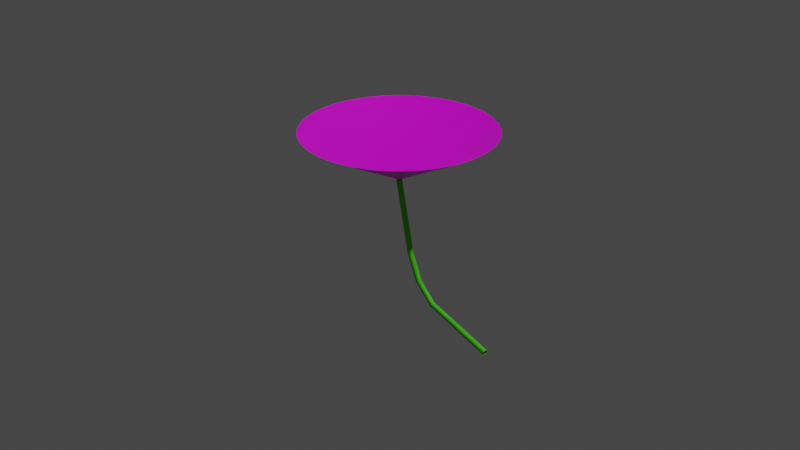 # Source: lilyLooking.blend  (saved by Blender 3.0.42; exported with 4.5.12 LTS)
import bpy
from mathutils import Matrix  # noqa: F401  (used for matrix-valued properties, if any)

bpy.ops.wm.read_factory_settings(use_empty=True)
scene = bpy.context.scene
scene.name = 'Scene'

# ---- collections
col_collection = bpy.data.collections.new('Collection'); scene.collection.children.link(col_collection)

# ---- images (referenced by path relative to the original .blend; pixels are not part of the script)
import os
ASSET_DIR = os.environ.get("B2B_ASSET_DIR", "")  # directory of the original .blend (textures are referenced by path, not embedded)
HERE = os.path.dirname(os.path.abspath(__file__))  # packed textures are extracted next to this script under _unpacked/

def load_image(name, relpath, width, height, colorspace="sRGB"):
    """Load a texture the original file referenced (path relative to the .blend, or extracted next to this script)."""
    p = next((c for c in (os.path.join(HERE, relpath), os.path.join(ASSET_DIR, relpath)) if relpath and os.path.exists(c)), "")
    if p:
        img = bpy.data.images.load(p, check_existing=True)
        img.name = name
    else:  # same state as the original file: an image datablock whose file is absent (Cycles renders it pink)
        img = bpy.data.images.new(name, width, height)
        img.source = "FILE"
        img.filepath = "//" + (relpath or name)
    img.colorspace_settings.name = colorspace
    return img
img_lilylooking = load_image('lilyLooking', 'lilyLooking_withveins.png', 1024, 1024, 'sRGB')

# ---- materials (node trees are filled in below, after node groups)
mat_lilyleaf = bpy.data.materials.new('lilyLeaf')
mat_lilyleaf.surface_render_method = 'BLENDED'
mat_lilyleaf.blend_method = 'BLEND'
mat_lilyleaf.use_transparent_shadow = False
mat_stalk = bpy.data.materials.new('stalk')
mat_stalk.use_transparent_shadow = False

# ---- material node trees
mat_lilyleaf.use_nodes = True; mat_lilyleaf.node_tree.nodes.clear()
_N = mat_lilyleaf.node_tree.nodes; _L = mat_lilyleaf.node_tree.links
n0 = _N.new('ShaderNodeOutputMaterial'); n0.name = 'Material Output'; n0.location = (300, 300)
n1 = _N.new('ShaderNodeBsdfPrincipled'); n1.name = 'Principled BSDF'; n1.location = (10, 300)
n1.distribution = 'GGX'
n1.subsurface_method = 'RANDOM_WALK_SKIN'
n1.inputs[3].default_value = 1.45
n1.inputs[27].default_value = (0.0, 0.0, 0.0, 1.0)
n1.inputs[28].default_value = 1.0
n2 = _N.new('ShaderNodeMapping'); n2.name = 'Mapping'; n2.location = (-659, 277)
n2.width = 240
n3 = _N.new('ShaderNodeTexCoord'); n3.name = 'Texture Coordinate'; n3.location = (-859, 260)
n4 = _N.new('ShaderNodeTexImage'); n4.name = 'Image Texture'; n4.location = (-359, 248)
n4.image = img_lilylooking
_L.new(n1.outputs[0], n0.inputs[0])
_L.new(n4.outputs[0], n1.inputs[0])
_L.new(n2.outputs[0], n4.inputs[0])
_L.new(n3.outputs[2], n2.inputs[0])
_L.new(n4.outputs[1], n1.inputs[4])
n0.is_active_output = True
mat_stalk.use_nodes = True; mat_stalk.node_tree.nodes.clear()
_N = mat_stalk.node_tree.nodes; _L = mat_stalk.node_tree.links
n0 = _N.new('ShaderNodeBsdfPrincipled'); n0.name = 'Principled BSDF'; n0.location = (10, 300)
n0.distribution = 'GGX'
n0.subsurface_method = 'RANDOM_WALK_SKIN'
n0.inputs[0].default_value = (0.07893, 0.7024, 0.00656, 1.0)
n0.inputs[3].default_value = 1.45
n0.inputs[27].default_value = (0.0, 0.0, 0.0, 1.0)
n0.inputs[28].default_value = 1.0
n1 = _N.new('ShaderNodeOutputMaterial'); n1.name = 'Material Output'; n1.location = (300, 300)
_L.new(n0.outputs[0], n1.inputs[0])
n1.is_active_output = True

# ---- world
world_world = bpy.data.worlds.new('World'); scene.world = world_world
world_world.use_nodes = True; world_world.node_tree.nodes.clear()
_N = world_world.node_tree.nodes; _L = world_world.node_tree.links
n0 = _N.new('ShaderNodeOutputWorld'); n0.name = 'World Output'; n0.location = (300, 300)
n1 = _N.new('ShaderNodeBackground'); n1.name = 'Background'; n1.location = (10, 300)
n1.inputs[0].default_value = (0.05088, 0.05088, 0.05088, 1.0)
_L.new(n1.outputs[0], n0.inputs[0])
n0.is_active_output = True
world_world.color = (0.05088, 0.05088, 0.05088)
world_world.use_sun_shadow = False
world_world.sun_shadow_jitter_overblur = 0.0

# ---- cameras
cam_camera = bpy.data.cameras.new('Camera')
cam_camera.clip_end = 100.0
cam_camera.ortho_scale = 7.314

# ---- lights
light_light = bpy.data.lights.new('Light', 'POINT')
light_light.transmission_factor = 0.0
light_light.energy = 1000.0
light_light.shadow_soft_size = 0.1
light_light.shadow_maximum_resolution = 0.006
light_light.use_absolute_resolution = True

# ---- meshes
me_cone = bpy.data.meshes.new('Cone')
me_cone.from_pydata([(0.0, 1.0, -0.9614), (0.1951, 0.9808, -0.9614), (0.3827, 0.9239, -0.9614), (0.5556, 0.8315, -0.9614), (0.7071, 0.7071, -0.9614), (0.8315, 0.5556, -0.9614), (0.9239, 0.3827, -0.9614), (0.9808, 0.1951, -0.9614), (1.0, -3.112e-08, -0.9614), (0.9808, -0.1951, -0.9614), (0.9239, -0.3827, -0.9614), (0.8315, -0.5556, -0.9614), (0.7071, -0.7071, -0.9614), (0.5556, -0.8315, -0.9614), (0.3827, -0.9239, -0.9614), (0.1951, -0.9808, -0.9614), (-8.742e-08, -1.0, -0.9614), (-0.1951, -0.9808, -0.9614), (-0.3827, -0.9239, -0.9614), (-0.5556, -0.8315, -0.9614), (-0.7071, -0.7071, -0.9614), (-0.8315, -0.5556, -0.9614), (-0.9239, -0.3827, -0.9614), (-0.9808, -0.1951, -0.9614), (-1.0, 2.451e-08, -0.9614), (-0.9808, 0.1951, -0.9614), (-0.9239, 0.3827, -0.9614), (-0.8315, 0.5556, -0.9614), (-0.7071, 0.7071, -0.9614), (-0.5556, 0.8315, -0.9614), (-0.3827, 0.9239, -0.9614), (-0.1951, 0.9808, -0.9614), (0.0, -4.667e-07, -0.4323)], [], [(0, 1, 32), (1, 2, 32), (2, 3, 32), (3, 4, 32), (4, 5, 32), (5, 6, 32), (6, 7, 32), (7, 8, 32), (8, 9, 32), (9, 10, 32), (10, 11, 32), (11, 12, 32), (12, 13, 32), (13, 14, 32), (14, 15, 32), (15, 16, 32), (16, 17, 32), (17, 18, 32), (18, 19, 32), (19, 20, 32), (20, 21, 32), (21, 22, 32), (22, 23, 32), (23, 24, 32), (24, 25, 32), (25, 26, 32), (26, 27, 32), (27, 28, 32), (28, 29, 32), (29, 30, 32), (30, 31, 32), (31, 0, 32)])
me_cone.polygons.foreach_set('use_smooth', [True] * 32)
_uv = me_cone.uv_layers.new(name='UVMap')
_uv.uv.foreach_set('vector', [0.2632, 0.943, 0.3542, 0.9807, 0.5, 0.5, 0.3542, 0.9807, 0.4508, 0.9999, 0.5, 0.5, 0.4508, 0.9999, 0.5492, 0.9999, 0.5, 0.5, 0.5492, 0.9999, 0.6458, 0.9807, 0.5, 0.5, 0.6458, 0.9807, 0.7368, 0.943, 0.5, 0.5, 0.7368, 0.943, 0.8187, 0.8883, 0.5, 0.5, 0.8187, 0.8883, 0.8883, 0.8187, 0.5, 0.5, 0.8883, 0.8187, 0.943, 0.7368, 0.5, 0.5, 0.943, 0.7368, 0.9807, 0.6458, 0.5, 0.5, 0.9807, 0.6458, 0.9999, 0.5492, 0.5, 0.5, 0.9999, 0.5492, 0.9999, 0.4508, 0.5, 0.5, 0.9999, 0.4508, 0.9807, 0.3542, 0.5, 0.5, 0.9807, 0.3542, 0.943, 0.2632, 0.5, 0.5, 0.943, 0.2632, 0.8883, 0.1813, 0.5, 0.5, 0.8883, 0.1813, 0.8187, 0.1117, 0.5, 0.5, 0.8187, 0.1117, 0.7368, 0.05699, 0.5, 0.5, 0.7368, 0.05699, 0.6458, 0.01931, 0.5, 0.5, 0.6458, 0.01931, 0.5492, 0.0001, 0.5, 0.5, 0.5492, 0.0001, 0.4508, 9.998e-05, 0.5, 0.5, 0.4508, 9.998e-05, 0.3542, 0.01931, 0.5, 0.5, 0.3542, 0.01931, 0.2632, 0.05699, 0.5, 0.5, 0.2632, 0.05699, 0.1813, 0.1117, 0.5, 0.5, 0.1813, 0.1117, 0.1117, 0.1813, 0.5, 0.5, 0.1117, 0.1813, 0.05699, 0.2632, 0.5, 0.5, 0.05699, 0.2632, 0.01931, 0.3542, 0.5, 0.5, 0.01931, 0.3542, 0.0001002, 0.4508, 0.5, 0.5, 0.0001002, 0.4508, 9.998e-05, 0.5492, 0.5, 0.5, 9.998e-05, 0.5492, 0.01931, 0.6458, 0.5, 0.5, 0.01931, 0.6458, 0.05699, 0.7368, 0.5, 0.5, 0.05699, 0.7368, 0.1117, 0.8187, 0.5, 0.5, 0.1117, 0.8187, 0.1813, 0.8883, 0.5, 0.5, 0.1813, 0.8883, 0.2632, 0.943, 0.5, 0.5])
me_cone.materials.append(mat_lilyleaf)
me_cone.use_remesh_fix_poles = True
me_cone.use_remesh_preserve_attributes = False
me_cone.update()

# ---- curves / text
cu_vert = bpy.data.curves.new('Vert', 'CURVE')
cu_vert.dimensions = '3D'
_sp = cu_vert.splines.new('POLY'); _sp.points.add(4)
_sp.points.foreach_set('co', [0.0, 0.0, 0.0, 0.0, 0.1697, 1.031e-07, -0.7673, 0.0, 0.2937, 1.397e-07, -1.039, 0.0, 0.4906, 1.647e-07, -1.226, 0.0, 1.229, 1.96e-07, -1.458, 0.0])
_sp.order_v = 0
_sp.resolution_v = 0
_sp.use_endpoint_u = True
cu_vert.materials.append(mat_stalk)
cu_vert.bevel_resolution = 2
cu_vert.bevel_depth = 0.03
cu_vert.fill_mode = 'FULL'

# ---- objects
ob_light = bpy.data.objects.new('Light', light_light)
ob_camera = bpy.data.objects.new('Camera', cam_camera)
ob_cone = bpy.data.objects.new('Cone', me_cone)
ob_vert = bpy.data.objects.new('Vert', cu_vert)

# ---- transforms, parenting, visibility, modifiers, constraints
ob_light.location = (4.076, 1.005, 5.904)
ob_light.rotation_euler = (0.6503, 0.05522, 1.866)
ob_light.lock_rotations_4d = False
ob_light.empty_display_type = 'ARROWS'
ob_light.color = (0.0, 0.0, 0.0, 0.0)
ob_light.lineart.crease_threshold = 0.0
ob_camera.location = (7.359, -6.926, 4.958)
ob_camera.rotation_euler = (1.109, 0.0, 0.8149)
ob_camera.lock_rotations_4d = False
ob_camera.empty_display_type = 'ARROWS'
ob_camera.color = (0.0, 0.0, 0.0, 0.0)
ob_camera.display_type = 'WIRE'
ob_camera.lineart.crease_threshold = 0.0
ob_cone.location = (0.0, 0.0, 0.0)
ob_cone.rotation_euler = (3.142, -0.0, 0.0)
ob_vert.location = (0.0, 3.258e-07, 0.4323)

# ---- collection membership
col_collection.objects.link(ob_light)
col_collection.objects.link(ob_camera)
col_collection.objects.link(ob_cone)
col_collection.objects.link(ob_vert)

# ---- scene / render settings (as saved in the file)
scene.camera = ob_camera
scene.frame_start = 1; scene.frame_end = 250; scene.frame_set(1)
scene.render.engine = 'BLENDER_EEVEE_NEXT'
scene.cycles.sampling_pattern = 'TABULATED_SOBOL'
scene.cycles.use_light_tree = False
scene.eevee.use_gtao = True
scene.view_settings.view_transform = 'Filmic'
bpy.context.view_layer.update()
